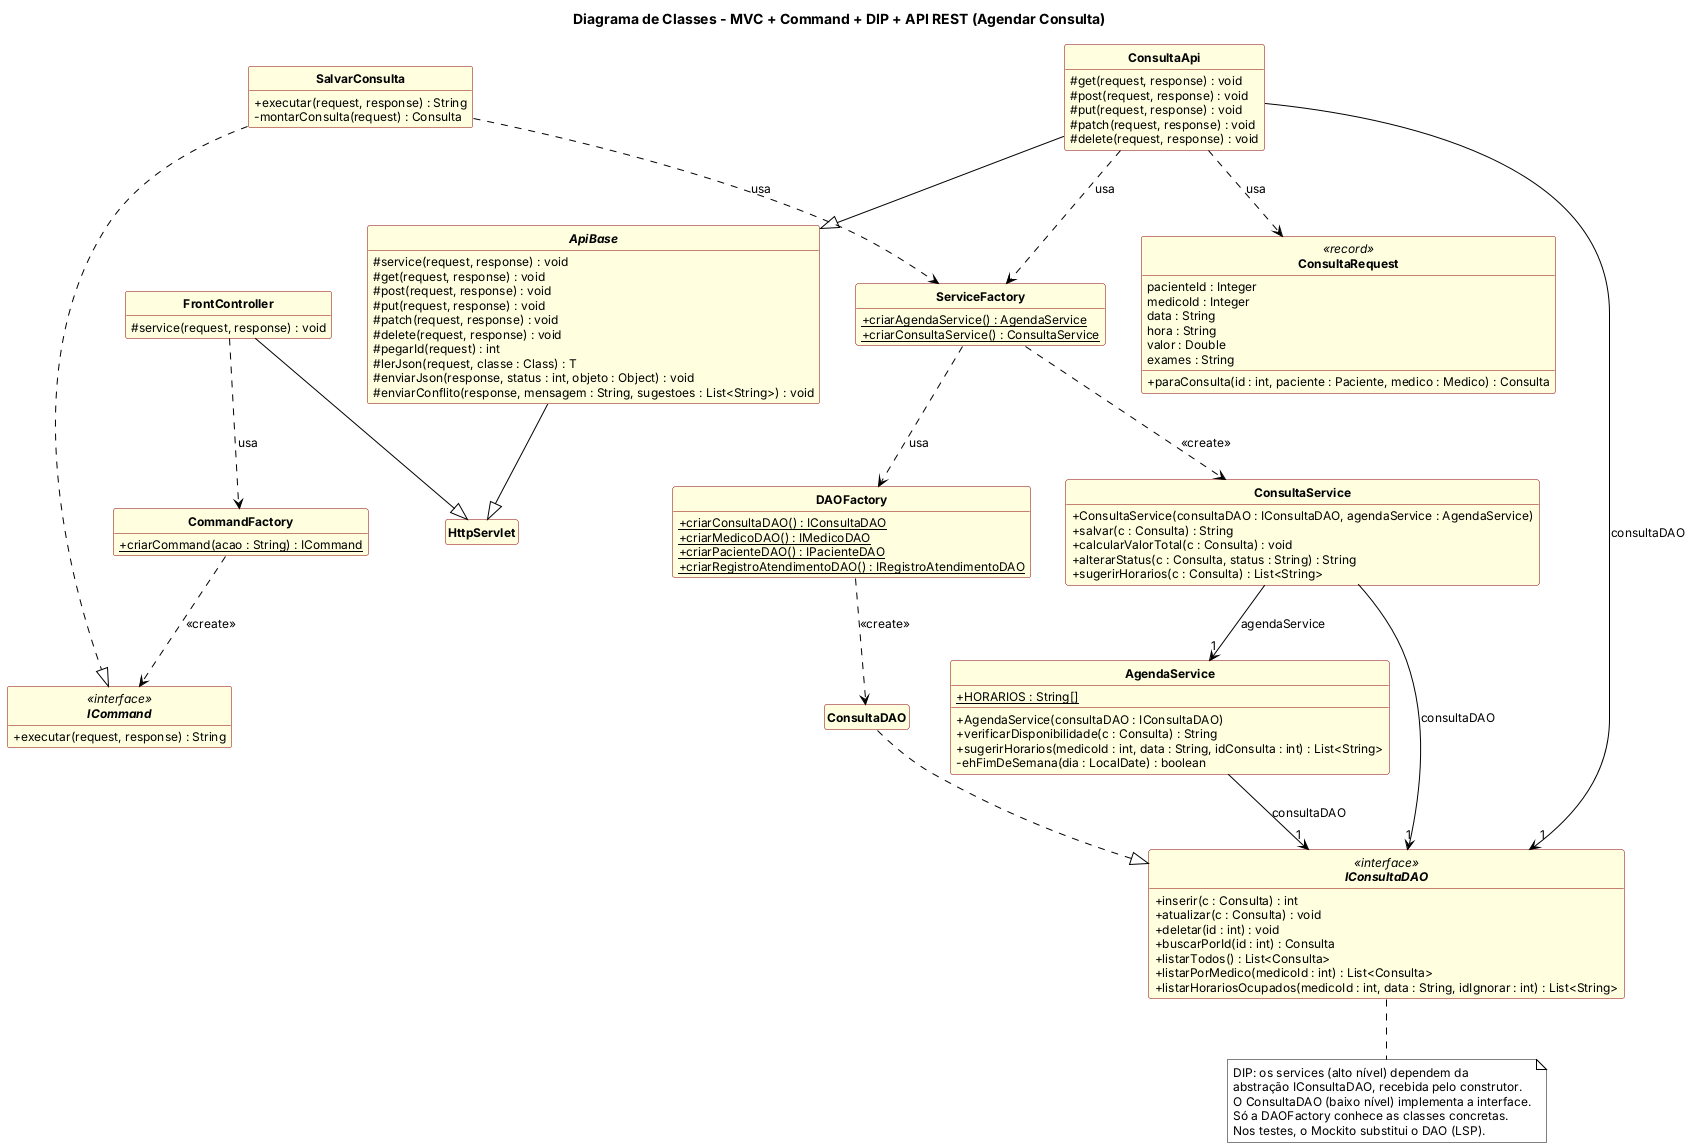

The diagram above was rendered by PlantUML. Its source (embedded in the PNG):
@startuml DC03_MVC_Command_DIP_API
!include estilo.iuml
title Diagrama de Classes - MVC + Command + DIP + API REST (Agendar Consulta)

class HttpServlet

class FrontController {
  # service(request, response) : void
}

class CommandFactory {
  + {static} criarCommand(acao : String) : ICommand
}

interface ICommand <<interface>> {
  + executar(request, response) : String
}

class SalvarConsulta {
  + executar(request, response) : String
  - montarConsulta(request) : Consulta
}

abstract class ApiBase {
  # service(request, response) : void
  # get(request, response) : void
  # post(request, response) : void
  # put(request, response) : void
  # patch(request, response) : void
  # delete(request, response) : void
  # pegarId(request) : int
  # lerJson(request, classe : Class) : T
  # enviarJson(response, status : int, objeto : Object) : void
  # enviarConflito(response, mensagem : String, sugestoes : List<String>) : void
}

class ConsultaApi {
  # get(request, response) : void
  # post(request, response) : void
  # put(request, response) : void
  # patch(request, response) : void
  # delete(request, response) : void
}

class ConsultaRequest <<record>> {
  pacienteId : Integer
  medicoId : Integer
  data : String
  hora : String
  valor : Double
  exames : String
  + paraConsulta(id : int, paciente : Paciente, medico : Medico) : Consulta
}

class ServiceFactory {
  + {static} criarAgendaService() : AgendaService
  + {static} criarConsultaService() : ConsultaService
}

class ConsultaService {
  + ConsultaService(consultaDAO : IConsultaDAO, agendaService : AgendaService)
  + salvar(c : Consulta) : String
  + calcularValorTotal(c : Consulta) : void
  + alterarStatus(c : Consulta, status : String) : String
  + sugerirHorarios(c : Consulta) : List<String>
}

class AgendaService {
  + {static} HORARIOS : String[]
  + AgendaService(consultaDAO : IConsultaDAO)
  + verificarDisponibilidade(c : Consulta) : String
  + sugerirHorarios(medicoId : int, data : String, idConsulta : int) : List<String>
  - ehFimDeSemana(dia : LocalDate) : boolean
}

interface IConsultaDAO <<interface>> {
  + inserir(c : Consulta) : int
  + atualizar(c : Consulta) : void
  + deletar(id : int) : void
  + buscarPorId(id : int) : Consulta
  + listarTodos() : List<Consulta>
  + listarPorMedico(medicoId : int) : List<Consulta>
  + listarHorariosOcupados(medicoId : int, data : String, idIgnorar : int) : List<String>
}

class ConsultaDAO

class DAOFactory {
  + {static} criarConsultaDAO() : IConsultaDAO
  + {static} criarMedicoDAO() : IMedicoDAO
  + {static} criarPacienteDAO() : IPacienteDAO
  + {static} criarRegistroAtendimentoDAO() : IRegistroAtendimentoDAO
}

FrontController --|> HttpServlet
ApiBase --|> HttpServlet
ConsultaApi --|> ApiBase
FrontController ..> CommandFactory : usa
CommandFactory ..> ICommand : <<create>>
SalvarConsulta ..|> ICommand
SalvarConsulta ..> ServiceFactory : usa
ConsultaApi ..> ServiceFactory : usa
ConsultaApi ..> ConsultaRequest : usa
ConsultaApi --> "1" IConsultaDAO : consultaDAO
ServiceFactory ..> ConsultaService : <<create>>
ConsultaService --> "1" IConsultaDAO : consultaDAO
ConsultaService --> "1" AgendaService : agendaService
AgendaService --> "1" IConsultaDAO : consultaDAO
ConsultaDAO ..|> IConsultaDAO
ServiceFactory ..> DAOFactory : usa
DAOFactory ..> ConsultaDAO : <<create>>

note bottom of IConsultaDAO
  DIP: os services (alto nível) dependem da
  abstração IConsultaDAO, recebida pelo construtor.
  O ConsultaDAO (baixo nível) implementa a interface.
  Só a DAOFactory conhece as classes concretas.
  Nos testes, o Mockito substitui o DAO (LSP).
end note
@enduml